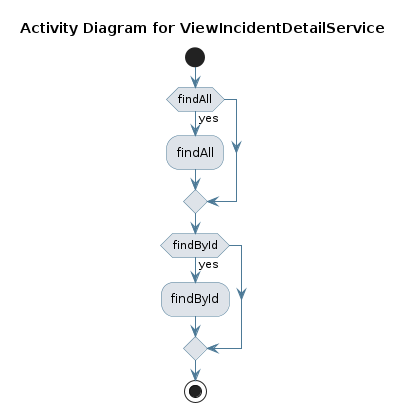

The diagram above was rendered by PlantUML. Its source (embedded in the PNG):
@startuml
skinparam activity {
 BackgroundColor #DEE3E9 
 BorderColor #4D7A97 
 ArrowColor #4D7A97 
}
!pragma useVerticalIf on
start
title Activity Diagram for ViewIncidentDetailService

if (findAll) then (yes)
:findAll;
endif
if (findById) then (yes)
:findById;
endif
stop
@enduml